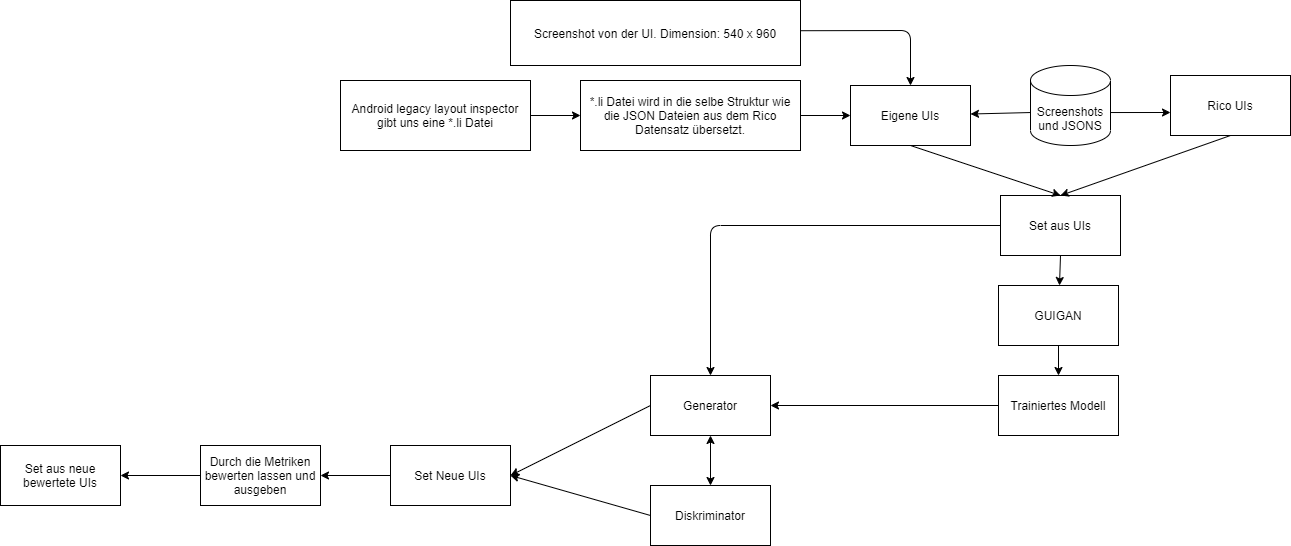

The diagram above was exported from draw.io. Its source (the exported page's mxGraphModel, read from the mxfile embedded in the PNG):
<mxGraphModel dx="3552" dy="1228" grid="1" gridSize="10" guides="1" tooltips="1" connect="1" arrows="1" fold="1" page="1" pageScale="1" pageWidth="827" pageHeight="1169" math="0" shadow="0">
  <root>
    <mxCell id="0" />
    <mxCell id="1" parent="0" />
    <mxCell id="M7hr2kdDWWCvBsAuemvK-1" value="Set aus UIs" style="rounded=0;whiteSpace=wrap;html=1;" parent="1" vertex="1">
      <mxGeometry x="290" y="405" width="120" height="60" as="geometry" />
    </mxCell>
    <mxCell id="M7hr2kdDWWCvBsAuemvK-2" value="Eigene UIs" style="rounded=0;whiteSpace=wrap;html=1;" parent="1" vertex="1">
      <mxGeometry x="140" y="295" width="120" height="60" as="geometry" />
    </mxCell>
    <mxCell id="M7hr2kdDWWCvBsAuemvK-3" value="Rico UIs" style="rounded=0;whiteSpace=wrap;html=1;" parent="1" vertex="1">
      <mxGeometry x="460" y="285" width="120" height="60" as="geometry" />
    </mxCell>
    <mxCell id="M7hr2kdDWWCvBsAuemvK-4" value="" style="endArrow=classic;html=1;exitX=0.5;exitY=1;exitDx=0;exitDy=0;entryX=0.5;entryY=0;entryDx=0;entryDy=0;" parent="1" source="M7hr2kdDWWCvBsAuemvK-2" target="M7hr2kdDWWCvBsAuemvK-1" edge="1">
      <mxGeometry width="50" height="50" relative="1" as="geometry">
        <mxPoint x="530" y="685" as="sourcePoint" />
        <mxPoint x="580" y="635" as="targetPoint" />
      </mxGeometry>
    </mxCell>
    <mxCell id="M7hr2kdDWWCvBsAuemvK-5" value="" style="endArrow=classic;html=1;exitX=0.5;exitY=1;exitDx=0;exitDy=0;entryX=0.5;entryY=0;entryDx=0;entryDy=0;" parent="1" source="M7hr2kdDWWCvBsAuemvK-3" target="M7hr2kdDWWCvBsAuemvK-1" edge="1">
      <mxGeometry width="50" height="50" relative="1" as="geometry">
        <mxPoint x="530" y="685" as="sourcePoint" />
        <mxPoint x="580" y="635" as="targetPoint" />
      </mxGeometry>
    </mxCell>
    <mxCell id="M7hr2kdDWWCvBsAuemvK-6" value="GUIGAN" style="rounded=0;whiteSpace=wrap;html=1;" parent="1" vertex="1">
      <mxGeometry x="288" y="495" width="120" height="60" as="geometry" />
    </mxCell>
    <mxCell id="M7hr2kdDWWCvBsAuemvK-7" value="" style="endArrow=classic;html=1;exitX=0.5;exitY=1;exitDx=0;exitDy=0;" parent="1" source="M7hr2kdDWWCvBsAuemvK-1" target="M7hr2kdDWWCvBsAuemvK-6" edge="1">
      <mxGeometry width="50" height="50" relative="1" as="geometry">
        <mxPoint x="530" y="685" as="sourcePoint" />
        <mxPoint x="580" y="635" as="targetPoint" />
      </mxGeometry>
    </mxCell>
    <mxCell id="M7hr2kdDWWCvBsAuemvK-12" value="Screenshots und JSONS" style="shape=cylinder3;whiteSpace=wrap;html=1;boundedLbl=1;backgroundOutline=1;size=15;" parent="1" vertex="1">
      <mxGeometry x="320" y="275" width="80" height="80" as="geometry" />
    </mxCell>
    <mxCell id="M7hr2kdDWWCvBsAuemvK-13" value="" style="endArrow=classic;html=1;exitX=0;exitY=0.588;exitDx=0;exitDy=0;exitPerimeter=0;" parent="1" source="M7hr2kdDWWCvBsAuemvK-12" target="M7hr2kdDWWCvBsAuemvK-2" edge="1">
      <mxGeometry width="50" height="50" relative="1" as="geometry">
        <mxPoint x="490" y="365" as="sourcePoint" />
        <mxPoint x="540" y="315" as="targetPoint" />
      </mxGeometry>
    </mxCell>
    <mxCell id="M7hr2kdDWWCvBsAuemvK-14" value="" style="endArrow=classic;html=1;exitX=1;exitY=0.588;exitDx=0;exitDy=0;exitPerimeter=0;" parent="1" source="M7hr2kdDWWCvBsAuemvK-12" edge="1">
      <mxGeometry width="50" height="50" relative="1" as="geometry">
        <mxPoint x="490" y="365" as="sourcePoint" />
        <mxPoint x="460" y="322" as="targetPoint" />
      </mxGeometry>
    </mxCell>
    <mxCell id="M7hr2kdDWWCvBsAuemvK-15" value="Android legacy layout inspector&lt;br&gt;gibt uns eine *.li Datei" style="rounded=0;whiteSpace=wrap;html=1;" parent="1" vertex="1">
      <mxGeometry x="-370" y="290" width="190" height="70" as="geometry" />
    </mxCell>
    <mxCell id="M7hr2kdDWWCvBsAuemvK-16" value="*.li Datei wird in die selbe Struktur wie die JSON Dateien aus dem Rico Datensatz übersetzt." style="rounded=0;whiteSpace=wrap;html=1;" parent="1" vertex="1">
      <mxGeometry x="-130" y="290" width="220" height="70" as="geometry" />
    </mxCell>
    <mxCell id="M7hr2kdDWWCvBsAuemvK-18" value="" style="endArrow=classic;html=1;exitX=1;exitY=0.5;exitDx=0;exitDy=0;entryX=0;entryY=0.5;entryDx=0;entryDy=0;" parent="1" source="M7hr2kdDWWCvBsAuemvK-15" target="M7hr2kdDWWCvBsAuemvK-16" edge="1">
      <mxGeometry width="50" height="50" relative="1" as="geometry">
        <mxPoint x="260" y="330" as="sourcePoint" />
        <mxPoint x="310" y="280" as="targetPoint" />
      </mxGeometry>
    </mxCell>
    <mxCell id="M7hr2kdDWWCvBsAuemvK-19" value="" style="endArrow=classic;html=1;exitX=1;exitY=0.5;exitDx=0;exitDy=0;entryX=0;entryY=0.5;entryDx=0;entryDy=0;" parent="1" source="M7hr2kdDWWCvBsAuemvK-16" target="M7hr2kdDWWCvBsAuemvK-2" edge="1">
      <mxGeometry width="50" height="50" relative="1" as="geometry">
        <mxPoint x="260" y="330" as="sourcePoint" />
        <mxPoint x="310" y="280" as="targetPoint" />
      </mxGeometry>
    </mxCell>
    <mxCell id="M7hr2kdDWWCvBsAuemvK-20" value="Screenshot von der UI. Dimension: 540 x 960" style="rounded=0;whiteSpace=wrap;html=1;" parent="1" vertex="1">
      <mxGeometry x="-200" y="210" width="290" height="65" as="geometry" />
    </mxCell>
    <mxCell id="M7hr2kdDWWCvBsAuemvK-21" value="" style="endArrow=classic;html=1;exitX=1;exitY=0.465;exitDx=0;exitDy=0;entryX=0.5;entryY=0;entryDx=0;entryDy=0;exitPerimeter=0;" parent="1" source="M7hr2kdDWWCvBsAuemvK-20" target="M7hr2kdDWWCvBsAuemvK-2" edge="1">
      <mxGeometry width="50" height="50" relative="1" as="geometry">
        <mxPoint x="140" y="330" as="sourcePoint" />
        <mxPoint x="190" y="280" as="targetPoint" />
        <Array as="points">
          <mxPoint x="200" y="240" />
        </Array>
      </mxGeometry>
    </mxCell>
    <mxCell id="M7hr2kdDWWCvBsAuemvK-22" value="Trainiertes Modell" style="rounded=0;whiteSpace=wrap;html=1;" parent="1" vertex="1">
      <mxGeometry x="288" y="585" width="120" height="60" as="geometry" />
    </mxCell>
    <mxCell id="M7hr2kdDWWCvBsAuemvK-23" value="" style="endArrow=classic;html=1;exitX=0.5;exitY=1;exitDx=0;exitDy=0;entryX=0.5;entryY=0;entryDx=0;entryDy=0;" parent="1" source="M7hr2kdDWWCvBsAuemvK-6" target="M7hr2kdDWWCvBsAuemvK-22" edge="1">
      <mxGeometry width="50" height="50" relative="1" as="geometry">
        <mxPoint x="228" y="475" as="sourcePoint" />
        <mxPoint x="348" y="615" as="targetPoint" />
      </mxGeometry>
    </mxCell>
    <mxCell id="M7hr2kdDWWCvBsAuemvK-27" value="Generator" style="rounded=0;whiteSpace=wrap;html=1;" parent="1" vertex="1">
      <mxGeometry x="-60" y="585" width="120" height="60" as="geometry" />
    </mxCell>
    <mxCell id="M7hr2kdDWWCvBsAuemvK-31" value="Diskriminator" style="rounded=0;whiteSpace=wrap;html=1;" parent="1" vertex="1">
      <mxGeometry x="-60" y="695" width="120" height="60" as="geometry" />
    </mxCell>
    <mxCell id="M7hr2kdDWWCvBsAuemvK-32" value="" style="endArrow=classic;html=1;exitX=0;exitY=0.5;exitDx=0;exitDy=0;entryX=1;entryY=0.5;entryDx=0;entryDy=0;" parent="1" source="M7hr2kdDWWCvBsAuemvK-27" target="M7hr2kdDWWCvBsAuemvK-33" edge="1">
      <mxGeometry width="50" height="50" relative="1" as="geometry">
        <mxPoint x="-60" y="625" as="sourcePoint" />
        <mxPoint x="-210" y="655" as="targetPoint" />
      </mxGeometry>
    </mxCell>
    <mxCell id="M7hr2kdDWWCvBsAuemvK-33" value="Set Neue UIs" style="rounded=0;whiteSpace=wrap;html=1;" parent="1" vertex="1">
      <mxGeometry x="-320" y="655" width="120" height="60" as="geometry" />
    </mxCell>
    <mxCell id="M7hr2kdDWWCvBsAuemvK-34" value="" style="endArrow=classic;html=1;exitX=0;exitY=0.5;exitDx=0;exitDy=0;entryX=1;entryY=0.5;entryDx=0;entryDy=0;" parent="1" source="M7hr2kdDWWCvBsAuemvK-31" target="M7hr2kdDWWCvBsAuemvK-33" edge="1">
      <mxGeometry width="50" height="50" relative="1" as="geometry">
        <mxPoint x="200" y="635" as="sourcePoint" />
        <mxPoint x="250" y="585" as="targetPoint" />
      </mxGeometry>
    </mxCell>
    <mxCell id="M7hr2kdDWWCvBsAuemvK-36" value="" style="endArrow=classic;startArrow=classic;html=1;exitX=0.5;exitY=0;exitDx=0;exitDy=0;entryX=0.5;entryY=1;entryDx=0;entryDy=0;" parent="1" source="M7hr2kdDWWCvBsAuemvK-31" target="M7hr2kdDWWCvBsAuemvK-27" edge="1">
      <mxGeometry width="50" height="50" relative="1" as="geometry">
        <mxPoint x="70" y="735" as="sourcePoint" />
        <mxPoint y="655" as="targetPoint" />
      </mxGeometry>
    </mxCell>
    <mxCell id="M7hr2kdDWWCvBsAuemvK-37" value="" style="endArrow=classic;html=1;exitX=0;exitY=0.5;exitDx=0;exitDy=0;entryX=0.5;entryY=0;entryDx=0;entryDy=0;" parent="1" source="M7hr2kdDWWCvBsAuemvK-1" target="M7hr2kdDWWCvBsAuemvK-27" edge="1">
      <mxGeometry width="50" height="50" relative="1" as="geometry">
        <mxPoint x="200" y="580" as="sourcePoint" />
        <mxPoint y="540" as="targetPoint" />
        <Array as="points">
          <mxPoint y="435" />
        </Array>
      </mxGeometry>
    </mxCell>
    <mxCell id="M7hr2kdDWWCvBsAuemvK-44" value="" style="endArrow=classic;html=1;exitX=0;exitY=0.5;exitDx=0;exitDy=0;entryX=1;entryY=0.5;entryDx=0;entryDy=0;" parent="1" source="M7hr2kdDWWCvBsAuemvK-33" target="M7hr2kdDWWCvBsAuemvK-45" edge="1">
      <mxGeometry width="50" height="50" relative="1" as="geometry">
        <mxPoint x="-10" y="645" as="sourcePoint" />
        <mxPoint x="-430" y="685" as="targetPoint" />
      </mxGeometry>
    </mxCell>
    <mxCell id="M7hr2kdDWWCvBsAuemvK-45" value="Durch die Metriken bewerten lassen und ausgeben" style="rounded=0;whiteSpace=wrap;html=1;" parent="1" vertex="1">
      <mxGeometry x="-510" y="655" width="120" height="60" as="geometry" />
    </mxCell>
    <mxCell id="M7hr2kdDWWCvBsAuemvK-47" value="" style="endArrow=classic;html=1;exitX=0;exitY=0.5;exitDx=0;exitDy=0;entryX=1;entryY=0.5;entryDx=0;entryDy=0;" parent="1" source="M7hr2kdDWWCvBsAuemvK-22" target="M7hr2kdDWWCvBsAuemvK-27" edge="1">
      <mxGeometry width="50" height="50" relative="1" as="geometry">
        <mxPoint x="20" y="590" as="sourcePoint" />
        <mxPoint x="70" y="540" as="targetPoint" />
      </mxGeometry>
    </mxCell>
    <mxCell id="M7hr2kdDWWCvBsAuemvK-48" value="" style="endArrow=classic;html=1;exitX=0;exitY=0.5;exitDx=0;exitDy=0;" parent="1" source="M7hr2kdDWWCvBsAuemvK-45" edge="1">
      <mxGeometry width="50" height="50" relative="1" as="geometry">
        <mxPoint x="-210" y="520" as="sourcePoint" />
        <mxPoint x="-590" y="685" as="targetPoint" />
      </mxGeometry>
    </mxCell>
    <mxCell id="M7hr2kdDWWCvBsAuemvK-49" value="Set aus neue bewertete UIs" style="rounded=0;whiteSpace=wrap;html=1;" parent="1" vertex="1">
      <mxGeometry x="-710" y="655" width="120" height="60" as="geometry" />
    </mxCell>
  </root>
</mxGraphModel>